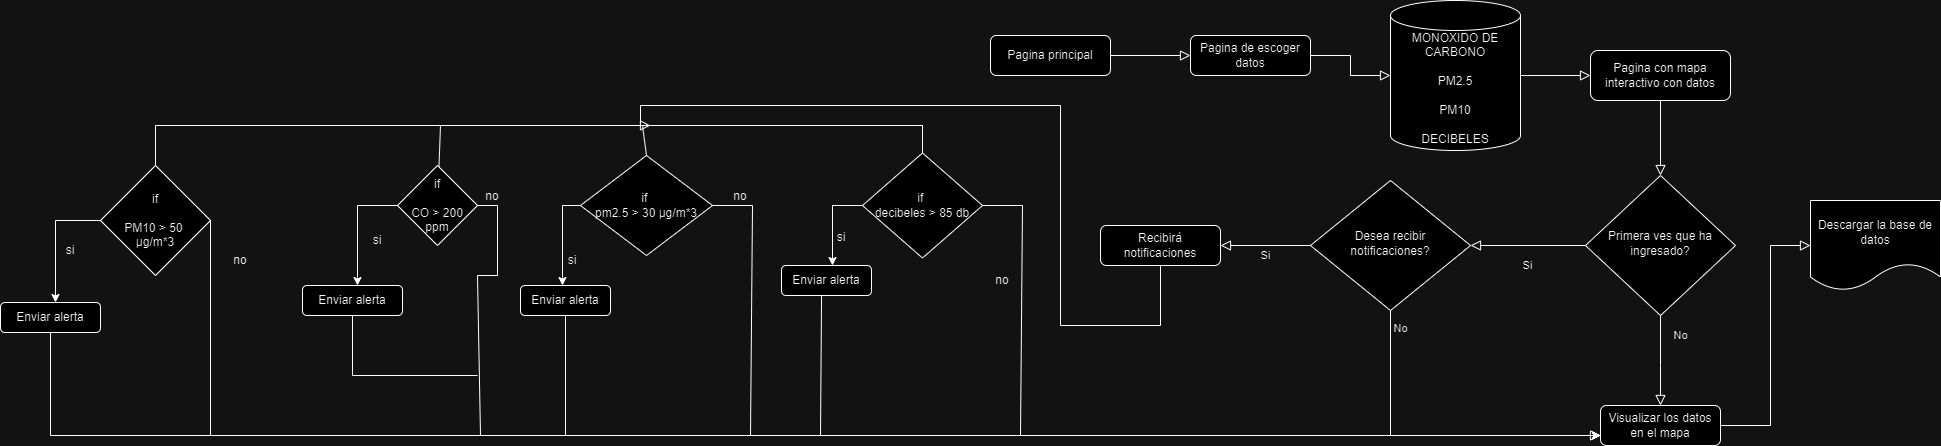

The diagram above was exported from draw.io. Its source (the exported page's mxGraphModel, read from the mxfile embedded in the PNG):
<mxGraphModel dx="3088" dy="780" grid="1" gridSize="10" guides="1" tooltips="1" connect="1" arrows="1" fold="1" page="1" pageScale="1" pageWidth="827" pageHeight="1169" math="0" shadow="0">
  <root>
    <mxCell id="WIyWlLk6GJQsqaUBKTNV-0" />
    <mxCell id="WIyWlLk6GJQsqaUBKTNV-1" parent="WIyWlLk6GJQsqaUBKTNV-0" />
    <mxCell id="WIyWlLk6GJQsqaUBKTNV-2" value="" style="rounded=0;html=1;jettySize=auto;orthogonalLoop=1;fontSize=11;endArrow=block;endFill=0;endSize=8;strokeWidth=1;shadow=0;labelBackgroundColor=none;edgeStyle=orthogonalEdgeStyle;entryX=0;entryY=0.5;entryDx=0;entryDy=0;" parent="WIyWlLk6GJQsqaUBKTNV-1" source="WIyWlLk6GJQsqaUBKTNV-3" target="d2F5U-y2vrANV6N7eiBh-0" edge="1">
      <mxGeometry relative="1" as="geometry" />
    </mxCell>
    <mxCell id="WIyWlLk6GJQsqaUBKTNV-3" value="Pagina principal" style="rounded=1;whiteSpace=wrap;html=1;fontSize=12;glass=0;strokeWidth=1;shadow=0;" parent="WIyWlLk6GJQsqaUBKTNV-1" vertex="1">
      <mxGeometry x="-90" y="60" width="120" height="40" as="geometry" />
    </mxCell>
    <mxCell id="WIyWlLk6GJQsqaUBKTNV-4" value="Si" style="rounded=0;html=1;jettySize=auto;orthogonalLoop=1;fontSize=11;endArrow=block;endFill=0;endSize=8;strokeWidth=1;shadow=0;labelBackgroundColor=none;edgeStyle=orthogonalEdgeStyle;" parent="WIyWlLk6GJQsqaUBKTNV-1" source="WIyWlLk6GJQsqaUBKTNV-6" target="WIyWlLk6GJQsqaUBKTNV-10" edge="1">
      <mxGeometry y="20" relative="1" as="geometry">
        <mxPoint as="offset" />
      </mxGeometry>
    </mxCell>
    <mxCell id="WIyWlLk6GJQsqaUBKTNV-5" value="" style="edgeStyle=orthogonalEdgeStyle;rounded=0;html=1;jettySize=auto;orthogonalLoop=1;fontSize=11;endArrow=block;endFill=0;endSize=8;strokeWidth=1;shadow=0;labelBackgroundColor=none;exitX=1;exitY=0.5;exitDx=0;exitDy=0;entryX=0;entryY=0.5;entryDx=0;entryDy=0;entryPerimeter=0;" parent="WIyWlLk6GJQsqaUBKTNV-1" source="d2F5U-y2vrANV6N7eiBh-0" target="d2F5U-y2vrANV6N7eiBh-1" edge="1">
      <mxGeometry y="10" relative="1" as="geometry">
        <mxPoint as="offset" />
      </mxGeometry>
    </mxCell>
    <mxCell id="WIyWlLk6GJQsqaUBKTNV-6" value="Primera ves que ha ingresado?" style="rhombus;whiteSpace=wrap;html=1;shadow=0;fontFamily=Helvetica;fontSize=12;align=center;strokeWidth=1;spacing=6;spacingTop=-4;" parent="WIyWlLk6GJQsqaUBKTNV-1" vertex="1">
      <mxGeometry x="505" y="200" width="150" height="140" as="geometry" />
    </mxCell>
    <mxCell id="WIyWlLk6GJQsqaUBKTNV-7" value="Pagina con mapa interactivo con datos" style="rounded=1;whiteSpace=wrap;html=1;fontSize=12;glass=0;strokeWidth=1;shadow=0;" parent="WIyWlLk6GJQsqaUBKTNV-1" vertex="1">
      <mxGeometry x="510" y="75" width="140" height="50" as="geometry" />
    </mxCell>
    <mxCell id="WIyWlLk6GJQsqaUBKTNV-8" value="" style="rounded=0;html=1;jettySize=auto;orthogonalLoop=1;fontSize=11;endArrow=block;endFill=0;endSize=8;strokeWidth=1;shadow=0;labelBackgroundColor=none;edgeStyle=orthogonalEdgeStyle;exitX=1;exitY=0.5;exitDx=0;exitDy=0;exitPerimeter=0;entryX=0;entryY=0.5;entryDx=0;entryDy=0;" parent="WIyWlLk6GJQsqaUBKTNV-1" source="d2F5U-y2vrANV6N7eiBh-1" target="WIyWlLk6GJQsqaUBKTNV-7" edge="1">
      <mxGeometry x="0.3333" y="20" relative="1" as="geometry">
        <mxPoint as="offset" />
        <mxPoint x="470" y="230" as="targetPoint" />
      </mxGeometry>
    </mxCell>
    <mxCell id="WIyWlLk6GJQsqaUBKTNV-9" value="No" style="edgeStyle=orthogonalEdgeStyle;rounded=0;html=1;jettySize=auto;orthogonalLoop=1;fontSize=11;endArrow=block;endFill=0;endSize=8;strokeWidth=1;shadow=0;labelBackgroundColor=none;exitX=0.5;exitY=1;exitDx=0;exitDy=0;" parent="WIyWlLk6GJQsqaUBKTNV-1" source="WIyWlLk6GJQsqaUBKTNV-10" target="WIyWlLk6GJQsqaUBKTNV-12" edge="1">
      <mxGeometry x="-0.8907" y="10" relative="1" as="geometry">
        <mxPoint as="offset" />
        <Array as="points">
          <mxPoint x="310" y="460" />
        </Array>
      </mxGeometry>
    </mxCell>
    <mxCell id="WIyWlLk6GJQsqaUBKTNV-10" value="Desea recibir notificaciones?" style="rhombus;whiteSpace=wrap;html=1;shadow=0;fontFamily=Helvetica;fontSize=12;align=center;strokeWidth=1;spacing=6;spacingTop=-4;" parent="WIyWlLk6GJQsqaUBKTNV-1" vertex="1">
      <mxGeometry x="230" y="205" width="160" height="130" as="geometry" />
    </mxCell>
    <mxCell id="WIyWlLk6GJQsqaUBKTNV-12" value="Visualizar los datos en el mapa" style="rounded=1;whiteSpace=wrap;html=1;fontSize=12;glass=0;strokeWidth=1;shadow=0;" parent="WIyWlLk6GJQsqaUBKTNV-1" vertex="1">
      <mxGeometry x="520" y="430" width="120" height="40" as="geometry" />
    </mxCell>
    <mxCell id="d2F5U-y2vrANV6N7eiBh-0" value="Pagina de escoger datos" style="rounded=1;whiteSpace=wrap;html=1;fontSize=12;glass=0;strokeWidth=1;shadow=0;" parent="WIyWlLk6GJQsqaUBKTNV-1" vertex="1">
      <mxGeometry x="110" y="60" width="120" height="40" as="geometry" />
    </mxCell>
    <mxCell id="d2F5U-y2vrANV6N7eiBh-1" value="MONOXIDO DE CARBONO&lt;div&gt;&lt;br&gt;&lt;/div&gt;&lt;div&gt;PM2.5&lt;/div&gt;&lt;div&gt;&lt;br&gt;&lt;/div&gt;&lt;div&gt;PM10&lt;/div&gt;&lt;div&gt;&lt;br&gt;&lt;/div&gt;&lt;div&gt;DECIBELES&lt;/div&gt;" style="shape=cylinder3;whiteSpace=wrap;html=1;boundedLbl=1;backgroundOutline=1;size=15;" parent="WIyWlLk6GJQsqaUBKTNV-1" vertex="1">
      <mxGeometry x="310" y="25" width="130" height="150" as="geometry" />
    </mxCell>
    <mxCell id="d2F5U-y2vrANV6N7eiBh-2" value="" style="edgeStyle=orthogonalEdgeStyle;rounded=0;html=1;jettySize=auto;orthogonalLoop=1;fontSize=11;endArrow=block;endFill=0;endSize=8;strokeWidth=1;shadow=0;labelBackgroundColor=none;exitX=0.5;exitY=1;exitDx=0;exitDy=0;entryX=0.5;entryY=0;entryDx=0;entryDy=0;" parent="WIyWlLk6GJQsqaUBKTNV-1" source="WIyWlLk6GJQsqaUBKTNV-7" target="WIyWlLk6GJQsqaUBKTNV-6" edge="1">
      <mxGeometry x="-0.0038" y="10" relative="1" as="geometry">
        <mxPoint as="offset" />
        <mxPoint x="260" y="490" as="sourcePoint" />
        <mxPoint x="630" y="180" as="targetPoint" />
      </mxGeometry>
    </mxCell>
    <mxCell id="d2F5U-y2vrANV6N7eiBh-3" value="Recibirá notificaciones" style="rounded=1;whiteSpace=wrap;html=1;fontSize=12;glass=0;strokeWidth=1;shadow=0;" parent="WIyWlLk6GJQsqaUBKTNV-1" vertex="1">
      <mxGeometry x="20" y="250" width="120" height="40" as="geometry" />
    </mxCell>
    <mxCell id="d2F5U-y2vrANV6N7eiBh-4" value="Si" style="edgeStyle=orthogonalEdgeStyle;rounded=0;html=1;jettySize=auto;orthogonalLoop=1;fontSize=11;endArrow=block;endFill=0;endSize=8;strokeWidth=1;shadow=0;labelBackgroundColor=none;exitX=0;exitY=0.5;exitDx=0;exitDy=0;entryX=1;entryY=0.5;entryDx=0;entryDy=0;" parent="WIyWlLk6GJQsqaUBKTNV-1" source="WIyWlLk6GJQsqaUBKTNV-10" target="d2F5U-y2vrANV6N7eiBh-3" edge="1">
      <mxGeometry y="10" relative="1" as="geometry">
        <mxPoint as="offset" />
        <mxPoint x="380" y="345" as="sourcePoint" />
        <mxPoint x="370" y="470" as="targetPoint" />
      </mxGeometry>
    </mxCell>
    <mxCell id="d2F5U-y2vrANV6N7eiBh-5" value="No" style="edgeStyle=orthogonalEdgeStyle;rounded=0;html=1;jettySize=auto;orthogonalLoop=1;fontSize=11;endArrow=block;endFill=0;endSize=8;strokeWidth=1;shadow=0;labelBackgroundColor=none;exitX=0.5;exitY=1;exitDx=0;exitDy=0;entryX=0.5;entryY=0;entryDx=0;entryDy=0;" parent="WIyWlLk6GJQsqaUBKTNV-1" source="WIyWlLk6GJQsqaUBKTNV-6" target="WIyWlLk6GJQsqaUBKTNV-12" edge="1">
      <mxGeometry x="-0.5552" y="20" relative="1" as="geometry">
        <mxPoint as="offset" />
        <mxPoint x="380" y="345" as="sourcePoint" />
        <mxPoint x="530" y="470" as="targetPoint" />
        <Array as="points">
          <mxPoint x="580" y="390" />
          <mxPoint x="580" y="390" />
        </Array>
      </mxGeometry>
    </mxCell>
    <mxCell id="d2F5U-y2vrANV6N7eiBh-6" value="" style="edgeStyle=orthogonalEdgeStyle;rounded=0;html=1;jettySize=auto;orthogonalLoop=1;fontSize=11;endArrow=block;endFill=0;endSize=8;strokeWidth=1;shadow=0;labelBackgroundColor=none;exitX=0.5;exitY=1;exitDx=0;exitDy=0;" parent="WIyWlLk6GJQsqaUBKTNV-1" source="d2F5U-y2vrANV6N7eiBh-3" edge="1">
      <mxGeometry y="10" relative="1" as="geometry">
        <mxPoint as="offset" />
        <mxPoint x="300" y="280" as="sourcePoint" />
        <mxPoint x="-430" y="150" as="targetPoint" />
        <Array as="points">
          <mxPoint x="80" y="350" />
          <mxPoint x="-20" y="350" />
          <mxPoint x="-20" y="130" />
          <mxPoint x="-440" y="130" />
          <mxPoint x="-440" y="150" />
        </Array>
      </mxGeometry>
    </mxCell>
    <mxCell id="d2F5U-y2vrANV6N7eiBh-7" value="Descargar la base de datos" style="shape=document;whiteSpace=wrap;html=1;boundedLbl=1;" parent="WIyWlLk6GJQsqaUBKTNV-1" vertex="1">
      <mxGeometry x="730" y="225" width="130" height="90" as="geometry" />
    </mxCell>
    <mxCell id="d2F5U-y2vrANV6N7eiBh-8" value="" style="edgeStyle=orthogonalEdgeStyle;rounded=0;html=1;jettySize=auto;orthogonalLoop=1;fontSize=11;endArrow=block;endFill=0;endSize=8;strokeWidth=1;shadow=0;labelBackgroundColor=none;exitX=1;exitY=0.5;exitDx=0;exitDy=0;entryX=0;entryY=0.5;entryDx=0;entryDy=0;" parent="WIyWlLk6GJQsqaUBKTNV-1" source="WIyWlLk6GJQsqaUBKTNV-12" target="d2F5U-y2vrANV6N7eiBh-7" edge="1">
      <mxGeometry x="-0.5552" y="20" relative="1" as="geometry">
        <mxPoint as="offset" />
        <mxPoint x="590" y="350" as="sourcePoint" />
        <mxPoint x="590" y="440" as="targetPoint" />
        <Array as="points">
          <mxPoint x="690" y="450" />
          <mxPoint x="690" y="270" />
        </Array>
      </mxGeometry>
    </mxCell>
    <mxCell id="TOkyIzF1UHdeopmyOPtW-83" value="" style="endArrow=none;html=1;rounded=0;exitX=0.5;exitY=0;exitDx=0;exitDy=0;" parent="WIyWlLk6GJQsqaUBKTNV-1" source="TOkyIzF1UHdeopmyOPtW-89" edge="1">
      <mxGeometry width="50" height="50" relative="1" as="geometry">
        <mxPoint x="-178" y="150" as="sourcePoint" />
        <mxPoint x="-640" y="150" as="targetPoint" />
        <Array as="points">
          <mxPoint x="-158" y="150" />
        </Array>
      </mxGeometry>
    </mxCell>
    <mxCell id="TOkyIzF1UHdeopmyOPtW-84" value="" style="endArrow=none;html=1;rounded=0;entryX=0.5;entryY=0;entryDx=0;entryDy=0;" parent="WIyWlLk6GJQsqaUBKTNV-1" target="TOkyIzF1UHdeopmyOPtW-88" edge="1">
      <mxGeometry width="50" height="50" relative="1" as="geometry">
        <mxPoint x="-438" y="150" as="sourcePoint" />
        <mxPoint x="-440" y="190" as="targetPoint" />
      </mxGeometry>
    </mxCell>
    <mxCell id="TOkyIzF1UHdeopmyOPtW-85" value="" style="endArrow=none;html=1;rounded=0;" parent="WIyWlLk6GJQsqaUBKTNV-1" source="TOkyIzF1UHdeopmyOPtW-87" edge="1">
      <mxGeometry width="50" height="50" relative="1" as="geometry">
        <mxPoint x="-643" y="150" as="sourcePoint" />
        <mxPoint x="-643" y="190" as="targetPoint" />
      </mxGeometry>
    </mxCell>
    <mxCell id="TOkyIzF1UHdeopmyOPtW-86" value="" style="endArrow=none;html=1;rounded=0;" parent="WIyWlLk6GJQsqaUBKTNV-1" target="TOkyIzF1UHdeopmyOPtW-87" edge="1">
      <mxGeometry width="50" height="50" relative="1" as="geometry">
        <mxPoint x="-640" y="150" as="sourcePoint" />
        <mxPoint x="-618" y="190" as="targetPoint" />
      </mxGeometry>
    </mxCell>
    <mxCell id="TOkyIzF1UHdeopmyOPtW-87" value="if&lt;div&gt;&lt;br&gt;&lt;/div&gt;&lt;div&gt;CO &amp;gt; 200 ppm&lt;/div&gt;" style="rhombus;whiteSpace=wrap;html=1;" parent="WIyWlLk6GJQsqaUBKTNV-1" vertex="1">
      <mxGeometry x="-683" y="190" width="80" height="80" as="geometry" />
    </mxCell>
    <mxCell id="TOkyIzF1UHdeopmyOPtW-88" value="if&amp;nbsp;&lt;div&gt;pm2.5 &amp;gt; 30 µg/m*3&lt;/div&gt;" style="rhombus;whiteSpace=wrap;html=1;" parent="WIyWlLk6GJQsqaUBKTNV-1" vertex="1">
      <mxGeometry x="-500" y="180" width="132" height="100" as="geometry" />
    </mxCell>
    <mxCell id="TOkyIzF1UHdeopmyOPtW-89" value="if&amp;nbsp;&lt;div&gt;decibeles &amp;gt; 85 db&lt;/div&gt;" style="rhombus;whiteSpace=wrap;html=1;" parent="WIyWlLk6GJQsqaUBKTNV-1" vertex="1">
      <mxGeometry x="-218" y="177.5" width="120" height="105" as="geometry" />
    </mxCell>
    <mxCell id="TOkyIzF1UHdeopmyOPtW-90" value="" style="endArrow=classic;html=1;rounded=0;exitX=1;exitY=0.5;exitDx=0;exitDy=0;entryX=0;entryY=0.75;entryDx=0;entryDy=0;" parent="WIyWlLk6GJQsqaUBKTNV-1" source="TOkyIzF1UHdeopmyOPtW-87" target="WIyWlLk6GJQsqaUBKTNV-12" edge="1">
      <mxGeometry width="50" height="50" relative="1" as="geometry">
        <mxPoint x="-593" y="280" as="sourcePoint" />
        <mxPoint x="-498" y="470" as="targetPoint" />
        <Array as="points">
          <mxPoint x="-583" y="230" />
          <mxPoint x="-583" y="300" />
          <mxPoint x="-603" y="300" />
          <mxPoint x="-600" y="460" />
        </Array>
      </mxGeometry>
    </mxCell>
    <mxCell id="TOkyIzF1UHdeopmyOPtW-91" value="" style="endArrow=classic;html=1;rounded=0;exitX=0;exitY=0.5;exitDx=0;exitDy=0;" parent="WIyWlLk6GJQsqaUBKTNV-1" source="TOkyIzF1UHdeopmyOPtW-87" edge="1">
      <mxGeometry width="50" height="50" relative="1" as="geometry">
        <mxPoint x="-723" y="440" as="sourcePoint" />
        <mxPoint x="-723" y="310" as="targetPoint" />
        <Array as="points">
          <mxPoint x="-723" y="230" />
        </Array>
      </mxGeometry>
    </mxCell>
    <mxCell id="TOkyIzF1UHdeopmyOPtW-92" value="si" style="text;html=1;align=center;verticalAlign=middle;whiteSpace=wrap;rounded=0;" parent="WIyWlLk6GJQsqaUBKTNV-1" vertex="1">
      <mxGeometry x="-733" y="250" width="60" height="30" as="geometry" />
    </mxCell>
    <mxCell id="TOkyIzF1UHdeopmyOPtW-93" value="no" style="text;html=1;align=center;verticalAlign=middle;whiteSpace=wrap;rounded=0;" parent="WIyWlLk6GJQsqaUBKTNV-1" vertex="1">
      <mxGeometry x="-618" y="206" width="60" height="30" as="geometry" />
    </mxCell>
    <mxCell id="TOkyIzF1UHdeopmyOPtW-94" value="" style="endArrow=none;html=1;rounded=0;entryX=0.5;entryY=1;entryDx=0;entryDy=0;" parent="WIyWlLk6GJQsqaUBKTNV-1" source="TOkyIzF1UHdeopmyOPtW-96" edge="1">
      <mxGeometry width="50" height="50" relative="1" as="geometry">
        <mxPoint x="-603" y="400" as="sourcePoint" />
        <mxPoint x="-723" y="340" as="targetPoint" />
        <Array as="points" />
      </mxGeometry>
    </mxCell>
    <mxCell id="TOkyIzF1UHdeopmyOPtW-95" value="" style="endArrow=none;html=1;rounded=0;entryX=0.5;entryY=1;entryDx=0;entryDy=0;" parent="WIyWlLk6GJQsqaUBKTNV-1" target="TOkyIzF1UHdeopmyOPtW-96" edge="1">
      <mxGeometry width="50" height="50" relative="1" as="geometry">
        <mxPoint x="-603" y="400" as="sourcePoint" />
        <mxPoint x="-723" y="340" as="targetPoint" />
        <Array as="points">
          <mxPoint x="-728" y="400" />
        </Array>
      </mxGeometry>
    </mxCell>
    <mxCell id="TOkyIzF1UHdeopmyOPtW-96" value="Enviar alerta" style="rounded=1;whiteSpace=wrap;html=1;" parent="WIyWlLk6GJQsqaUBKTNV-1" vertex="1">
      <mxGeometry x="-778" y="310" width="100" height="30" as="geometry" />
    </mxCell>
    <mxCell id="TOkyIzF1UHdeopmyOPtW-97" value="" style="endArrow=classic;html=1;rounded=0;exitX=0;exitY=0.5;exitDx=0;exitDy=0;" parent="WIyWlLk6GJQsqaUBKTNV-1" source="TOkyIzF1UHdeopmyOPtW-88" edge="1">
      <mxGeometry width="50" height="50" relative="1" as="geometry">
        <mxPoint x="-468" y="300" as="sourcePoint" />
        <mxPoint x="-518" y="310" as="targetPoint" />
        <Array as="points">
          <mxPoint x="-518" y="230" />
        </Array>
      </mxGeometry>
    </mxCell>
    <mxCell id="TOkyIzF1UHdeopmyOPtW-98" value="si" style="text;html=1;align=center;verticalAlign=middle;whiteSpace=wrap;rounded=0;" parent="WIyWlLk6GJQsqaUBKTNV-1" vertex="1">
      <mxGeometry x="-538" y="270" width="60" height="30" as="geometry" />
    </mxCell>
    <mxCell id="TOkyIzF1UHdeopmyOPtW-99" value="" style="endArrow=classic;html=1;rounded=0;exitX=1;exitY=0.5;exitDx=0;exitDy=0;entryX=0;entryY=0.75;entryDx=0;entryDy=0;" parent="WIyWlLk6GJQsqaUBKTNV-1" source="TOkyIzF1UHdeopmyOPtW-88" target="WIyWlLk6GJQsqaUBKTNV-12" edge="1">
      <mxGeometry width="50" height="50" relative="1" as="geometry">
        <mxPoint x="-468" y="300" as="sourcePoint" />
        <mxPoint x="80" y="580" as="targetPoint" />
        <Array as="points">
          <mxPoint x="-328" y="230" />
          <mxPoint x="-330" y="460" />
        </Array>
      </mxGeometry>
    </mxCell>
    <mxCell id="TOkyIzF1UHdeopmyOPtW-100" value="no" style="text;html=1;align=center;verticalAlign=middle;whiteSpace=wrap;rounded=0;" parent="WIyWlLk6GJQsqaUBKTNV-1" vertex="1">
      <mxGeometry x="-370" y="206" width="60" height="30" as="geometry" />
    </mxCell>
    <mxCell id="TOkyIzF1UHdeopmyOPtW-101" value="Enviar alerta" style="rounded=1;whiteSpace=wrap;html=1;" parent="WIyWlLk6GJQsqaUBKTNV-1" vertex="1">
      <mxGeometry x="-560" y="310" width="90" height="30" as="geometry" />
    </mxCell>
    <mxCell id="TOkyIzF1UHdeopmyOPtW-103" value="" style="endArrow=classic;html=1;rounded=0;exitX=0;exitY=0.5;exitDx=0;exitDy=0;" parent="WIyWlLk6GJQsqaUBKTNV-1" source="TOkyIzF1UHdeopmyOPtW-89" edge="1">
      <mxGeometry width="50" height="50" relative="1" as="geometry">
        <mxPoint x="-438" y="220" as="sourcePoint" />
        <mxPoint x="-248" y="290" as="targetPoint" />
        <Array as="points">
          <mxPoint x="-248" y="230" />
        </Array>
      </mxGeometry>
    </mxCell>
    <mxCell id="TOkyIzF1UHdeopmyOPtW-104" value="si" style="text;html=1;align=center;verticalAlign=middle;whiteSpace=wrap;rounded=0;" parent="WIyWlLk6GJQsqaUBKTNV-1" vertex="1">
      <mxGeometry x="-269" y="247" width="60" height="30" as="geometry" />
    </mxCell>
    <mxCell id="TOkyIzF1UHdeopmyOPtW-105" value="Enviar alerta" style="rounded=1;whiteSpace=wrap;html=1;" parent="WIyWlLk6GJQsqaUBKTNV-1" vertex="1">
      <mxGeometry x="-299" y="290" width="90" height="30" as="geometry" />
    </mxCell>
    <mxCell id="TOkyIzF1UHdeopmyOPtW-106" value="" style="endArrow=classic;html=1;rounded=0;exitX=1;exitY=0.5;exitDx=0;exitDy=0;" parent="WIyWlLk6GJQsqaUBKTNV-1" source="TOkyIzF1UHdeopmyOPtW-89" edge="1">
      <mxGeometry width="50" height="50" relative="1" as="geometry">
        <mxPoint x="-148" y="240" as="sourcePoint" />
        <mxPoint x="520" y="460" as="targetPoint" />
        <Array as="points">
          <mxPoint x="-58" y="230" />
          <mxPoint x="-60" y="460" />
        </Array>
      </mxGeometry>
    </mxCell>
    <mxCell id="TOkyIzF1UHdeopmyOPtW-107" value="" style="endArrow=none;html=1;rounded=0;entryX=0.445;entryY=1.016;entryDx=0;entryDy=0;entryPerimeter=0;" parent="WIyWlLk6GJQsqaUBKTNV-1" target="TOkyIzF1UHdeopmyOPtW-105" edge="1">
      <mxGeometry width="50" height="50" relative="1" as="geometry">
        <mxPoint x="-50" y="460" as="sourcePoint" />
        <mxPoint x="-138" y="410" as="targetPoint" />
        <Array as="points">
          <mxPoint x="-260" y="460" />
        </Array>
      </mxGeometry>
    </mxCell>
    <mxCell id="TOkyIzF1UHdeopmyOPtW-108" value="no" style="text;html=1;align=center;verticalAlign=middle;whiteSpace=wrap;rounded=0;" parent="WIyWlLk6GJQsqaUBKTNV-1" vertex="1">
      <mxGeometry x="-108" y="290" width="60" height="30" as="geometry" />
    </mxCell>
    <mxCell id="iJAk8hkKkHnjguW8hFan-5" value="" style="endArrow=none;html=1;rounded=0;entryX=0.5;entryY=1;entryDx=0;entryDy=0;" parent="WIyWlLk6GJQsqaUBKTNV-1" target="TOkyIzF1UHdeopmyOPtW-101" edge="1">
      <mxGeometry width="50" height="50" relative="1" as="geometry">
        <mxPoint x="-310" y="460" as="sourcePoint" />
        <mxPoint x="-350" y="390" as="targetPoint" />
        <Array as="points">
          <mxPoint x="-515" y="460" />
        </Array>
      </mxGeometry>
    </mxCell>
    <mxCell id="XFXlUTukLucSWCEF9A3z-0" value="if&lt;div&gt;&lt;br&gt;&lt;/div&gt;&lt;div&gt;PM10 &amp;gt; 50&amp;nbsp;&lt;/div&gt;&lt;div&gt;µg/m*3&lt;br&gt;&lt;/div&gt;" style="rhombus;whiteSpace=wrap;html=1;" parent="WIyWlLk6GJQsqaUBKTNV-1" vertex="1">
      <mxGeometry x="-980" y="190" width="110" height="110" as="geometry" />
    </mxCell>
    <mxCell id="XFXlUTukLucSWCEF9A3z-1" value="" style="endArrow=none;html=1;rounded=0;exitX=0.5;exitY=0;exitDx=0;exitDy=0;" parent="WIyWlLk6GJQsqaUBKTNV-1" source="TOkyIzF1UHdeopmyOPtW-89" edge="1">
      <mxGeometry width="50" height="50" relative="1" as="geometry">
        <mxPoint x="-158" y="178" as="sourcePoint" />
        <mxPoint x="-640" y="150" as="targetPoint" />
        <Array as="points">
          <mxPoint x="-158" y="150" />
        </Array>
      </mxGeometry>
    </mxCell>
    <mxCell id="XFXlUTukLucSWCEF9A3z-3" value="" style="endArrow=none;html=1;rounded=0;exitX=0.5;exitY=0;exitDx=0;exitDy=0;" parent="WIyWlLk6GJQsqaUBKTNV-1" source="XFXlUTukLucSWCEF9A3z-0" edge="1">
      <mxGeometry width="50" height="50" relative="1" as="geometry">
        <mxPoint x="-800" y="180" as="sourcePoint" />
        <mxPoint x="-640" y="150" as="targetPoint" />
        <Array as="points">
          <mxPoint x="-925" y="150" />
        </Array>
      </mxGeometry>
    </mxCell>
    <mxCell id="XFXlUTukLucSWCEF9A3z-5" value="" style="endArrow=classic;html=1;rounded=0;exitX=0;exitY=0.5;exitDx=0;exitDy=0;" parent="WIyWlLk6GJQsqaUBKTNV-1" source="XFXlUTukLucSWCEF9A3z-0" edge="1">
      <mxGeometry width="50" height="50" relative="1" as="geometry">
        <mxPoint x="-985" y="247" as="sourcePoint" />
        <mxPoint x="-1025" y="327" as="targetPoint" />
        <Array as="points">
          <mxPoint x="-1025" y="245" />
        </Array>
      </mxGeometry>
    </mxCell>
    <mxCell id="XFXlUTukLucSWCEF9A3z-6" value="si" style="text;html=1;align=center;verticalAlign=middle;whiteSpace=wrap;rounded=0;" parent="WIyWlLk6GJQsqaUBKTNV-1" vertex="1">
      <mxGeometry x="-1040" y="260" width="60" height="30" as="geometry" />
    </mxCell>
    <mxCell id="XFXlUTukLucSWCEF9A3z-7" value="" style="endArrow=none;html=1;rounded=0;entryX=0.5;entryY=1;entryDx=0;entryDy=0;" parent="WIyWlLk6GJQsqaUBKTNV-1" source="XFXlUTukLucSWCEF9A3z-8" edge="1">
      <mxGeometry width="50" height="50" relative="1" as="geometry">
        <mxPoint x="-905" y="417" as="sourcePoint" />
        <mxPoint x="-1025" y="357" as="targetPoint" />
        <Array as="points" />
      </mxGeometry>
    </mxCell>
    <mxCell id="XFXlUTukLucSWCEF9A3z-8" value="Enviar alerta" style="rounded=1;whiteSpace=wrap;html=1;" parent="WIyWlLk6GJQsqaUBKTNV-1" vertex="1">
      <mxGeometry x="-1080" y="327" width="100" height="30" as="geometry" />
    </mxCell>
    <mxCell id="XFXlUTukLucSWCEF9A3z-13" value="" style="endArrow=classic;html=1;rounded=0;exitX=1;exitY=0.5;exitDx=0;exitDy=0;entryX=0;entryY=0.75;entryDx=0;entryDy=0;" parent="WIyWlLk6GJQsqaUBKTNV-1" source="XFXlUTukLucSWCEF9A3z-0" target="WIyWlLk6GJQsqaUBKTNV-12" edge="1">
      <mxGeometry width="50" height="50" relative="1" as="geometry">
        <mxPoint x="-520" y="420" as="sourcePoint" />
        <mxPoint x="-20" y="510" as="targetPoint" />
        <Array as="points">
          <mxPoint x="-870" y="460" />
        </Array>
      </mxGeometry>
    </mxCell>
    <mxCell id="XFXlUTukLucSWCEF9A3z-14" value="no" style="text;html=1;align=center;verticalAlign=middle;whiteSpace=wrap;rounded=0;" parent="WIyWlLk6GJQsqaUBKTNV-1" vertex="1">
      <mxGeometry x="-870" y="270" width="60" height="30" as="geometry" />
    </mxCell>
    <mxCell id="XFXlUTukLucSWCEF9A3z-17" value="" style="endArrow=none;html=1;rounded=0;entryX=0.5;entryY=1;entryDx=0;entryDy=0;" parent="WIyWlLk6GJQsqaUBKTNV-1" target="XFXlUTukLucSWCEF9A3z-8" edge="1">
      <mxGeometry width="50" height="50" relative="1" as="geometry">
        <mxPoint x="-870" y="460" as="sourcePoint" />
        <mxPoint x="-980" y="380" as="targetPoint" />
        <Array as="points">
          <mxPoint x="-1030" y="460" />
        </Array>
      </mxGeometry>
    </mxCell>
  </root>
</mxGraphModel>